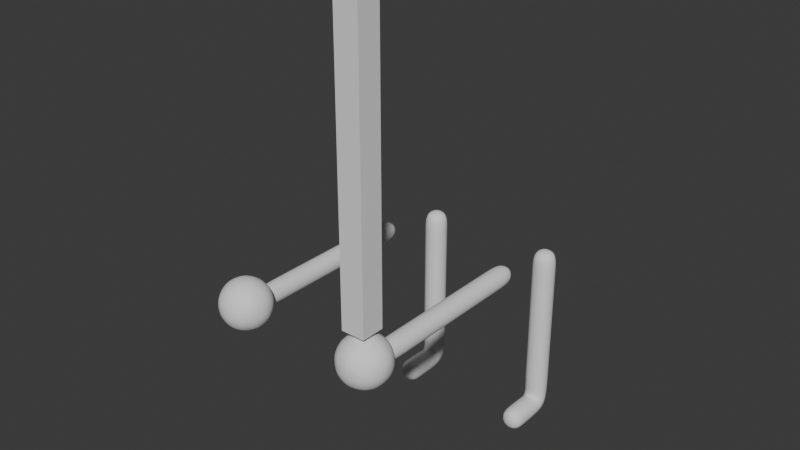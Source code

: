 # Source: legs.blend  (saved by Blender 4.3.34; exported with 4.5.12 LTS)
import bpy
from mathutils import Matrix  # noqa: F401  (used for matrix-valued properties, if any)

bpy.ops.wm.read_factory_settings(use_empty=True)
scene = bpy.context.scene
scene.name = 'Scene'

# ---- collections
col_collection = bpy.data.collections.new('Collection'); scene.collection.children.link(col_collection)

# ---- world
world_world = bpy.data.worlds.new('World'); scene.world = world_world
world_world.use_nodes = True; world_world.node_tree.nodes.clear()
_N = world_world.node_tree.nodes; _L = world_world.node_tree.links
n0 = _N.new('ShaderNodeOutputWorld'); n0.name = 'World Output'; n0.location = (300, 300)
n1 = _N.new('ShaderNodeBackground'); n1.name = 'Background'; n1.location = (10, 300)
n1.inputs[0].default_value = (0.05088, 0.05088, 0.05088, 1.0)
_L.new(n1.outputs[0], n0.inputs[0])
n0.is_active_output = True
world_world.color = (0.05088, 0.05088, 0.05088)
world_world.sun_shadow_jitter_overblur = 0.0

# ---- meshes
me_cube_001 = bpy.data.meshes.new('Cube.001')
me_cube_001.from_pydata([(0.2798, -0.04306, 0.6609), (0.1934, -0.04306, 0.6609), (0.1934, 0.04336, 0.6609), (0.2798, 0.04336, 0.6609), (0.2798, -0.0304, 0.0572), (0.1934, -0.0304, 0.0572), (0.1934, 0.0307, -0.003904), (0.2798, 0.0307, -0.003904), (0.2798, -0.1779, 0.06986), (0.1934, -0.1779, 0.06986), (0.1934, -0.1779, -0.01656), (0.2798, -0.1779, -0.01656), (0.2798, -0.04306, 0.5816), (0.1934, -0.04306, 0.5816), (0.1934, 0.04336, 0.5816), (0.2798, 0.04336, 0.5816), (0.2798, -0.04306, 0.5023), (0.1934, -0.04306, 0.5023), (0.1934, 0.04336, 0.5023), (0.2798, 0.04336, 0.5023), (0.2798, -0.04306, 0.423), (0.1934, -0.04306, 0.423), (0.1934, 0.04336, 0.423), (0.2798, 0.04336, 0.423), (0.2798, -0.04306, 0.3438), (0.1934, -0.04306, 0.3438), (0.1934, 0.04336, 0.3438), (0.2798, 0.04336, 0.3438), (0.2798, -0.04306, 0.2645), (0.1934, -0.04306, 0.2645), (0.1934, 0.04336, 0.2645), (0.2798, 0.04336, 0.2645), (0.2798, -0.04306, 0.1852), (0.1934, -0.04306, 0.1852), (0.1934, 0.04336, 0.1852), (0.2798, 0.04336, 0.1852), (0.2798, -0.04306, 0.1059), (0.1934, -0.04306, 0.1059), (0.1934, 0.04336, 0.1059), (0.2798, 0.04336, 0.1059), (0.2798, -0.05919, 0.06986), (0.1934, -0.05919, 0.06986), (0.1934, -0.05919, -0.01656), (0.2798, -0.05919, -0.01656), (0.2798, -0.1185, 0.06986), (0.1934, -0.1185, 0.06986), (0.1934, -0.1185, -0.01656), (0.2798, -0.1185, -0.01656), (0.2798, -0.04306, 0.3834), (0.1934, -0.04306, 0.3834), (0.1934, 0.04336, 0.3834), (0.2798, 0.04336, 0.3834), (0.2798, -0.04306, 0.3041), (0.1934, -0.04306, 0.3041), (0.1934, 0.04336, 0.3041), (0.2798, 0.04336, 0.3041), (0.2664, -0.2518, 0.6588), (0.2431, -0.9427, 0.602), (0.2244, -0.2518, 0.6588), (0.3102, -0.9915, 0.6532), (0.2244, -0.2518, 0.7007), (0.2175, -1.022, 0.6532), (0.2664, -0.2518, 0.7007), (0.1603, -0.9427, 0.6532), (0.2175, -0.8639, 0.6532), (0.3102, -0.894, 0.6532), (0.2687, -1.022, 0.7361), (0.1761, -0.9915, 0.7361), (0.1761, -0.894, 0.7361), (0.2733, -0.3142, 0.6518), (0.2687, -0.8639, 0.7361), (0.2174, -0.3142, 0.6518), (0.326, -0.9427, 0.7361), (0.2174, -0.3142, 0.7077), (0.2431, -0.9427, 0.7873), (0.2733, -0.3142, 0.7077), (0.2733, -0.3973, 0.6518), (0.2281, -0.9891, 0.6158), (0.2825, -0.9714, 0.6158), (0.2174, -0.3973, 0.6518), (0.2174, -0.3973, 0.7077), (0.2675, -1.018, 0.6459), (0.3219, -0.9427, 0.6459), (0.2733, -0.3973, 0.7077), (0.2825, -0.9141, 0.6158), (0.2733, -0.4804, 0.6518), (0.1944, -0.9427, 0.6158), (0.2174, -0.4804, 0.6518), (0.1794, -0.9891, 0.6459), (0.2174, -0.4804, 0.7077), (0.2281, -0.8964, 0.6158), (0.2733, -0.4804, 0.7077), (0.2733, -0.5636, 0.6518), (0.1794, -0.8964, 0.6459), (0.2174, -0.5636, 0.6518), (0.2675, -0.8678, 0.6459), (0.2174, -0.5636, 0.7077), (0.3312, -0.9714, 0.6947), (0.2733, -0.5636, 0.7077), (0.3312, -0.9141, 0.6947), (0.2733, -0.6467, 0.6518), (0.2431, -1.035, 0.6947), (0.2174, -0.6467, 0.6518), (0.2976, -1.018, 0.6947), (0.2174, -0.6467, 0.7077), (0.155, -0.9714, 0.6947), (0.1887, -1.018, 0.6947), (0.2733, -0.6467, 0.7077), (0.1887, -0.8678, 0.6947), (0.2733, -0.7298, 0.6518), (0.155, -0.9141, 0.6947), (0.2174, -0.7298, 0.6518), (0.2976, -0.8678, 0.6947), (0.2174, -0.7298, 0.7077), (0.2733, -0.7298, 0.7077), (0.3069, -0.9891, 0.7434), (0.2733, -0.8129, 0.6518), (0.2188, -1.018, 0.7434), (0.2174, -0.8129, 0.6518), (0.1643, -0.9427, 0.7434), (0.2174, -0.8129, 0.7077), (0.2188, -0.8678, 0.7434), (0.2733, -0.8129, 0.7077), (0.2709, -0.2473, 0.6798), (0.3069, -0.8964, 0.7434), (0.2582, -0.9891, 0.7735), (0.2454, -0.2473, 0.6542), (0.2198, -0.2473, 0.6798), (0.2918, -0.9427, 0.7735), (0.2454, -0.2473, 0.7053), (0.2037, -0.9714, 0.7735), (0.2037, -0.9141, 0.7735), (0.2582, -0.8964, 0.7735), (0.2721, -0.2752, 0.653), (0.2454, -0.3142, 0.6413), (0.2186, -0.2752, 0.653), (0.207, -0.3142, 0.6798), (0.2186, -0.2752, 0.7065), (0.2454, -0.3142, 0.7182), (0.2721, -0.2752, 0.7065), (0.2838, -0.3142, 0.6798), (0.2733, -0.3557, 0.6518), (0.2454, -0.3973, 0.6413), (0.2174, -0.3557, 0.6518), (0.207, -0.3973, 0.6798), (0.2174, -0.3557, 0.7077), (0.2454, -0.3973, 0.7182), (0.2733, -0.3557, 0.7077), (0.2838, -0.3973, 0.6798), (0.2733, -0.4389, 0.6518), (0.2454, -0.4804, 0.6413), (0.2174, -0.4389, 0.6518), (0.207, -0.4804, 0.6798), (0.2174, -0.4389, 0.7077), (0.2454, -0.4804, 0.7182), (0.2733, -0.4389, 0.7077), (0.2838, -0.4804, 0.6798), (0.2733, -0.522, 0.6518), (0.2454, -0.5636, 0.6413), (0.2174, -0.522, 0.6518), (0.207, -0.5636, 0.6798), (0.2174, -0.522, 0.7077), (0.2454, -0.5636, 0.7182), (0.2733, -0.522, 0.7077), (0.2838, -0.5636, 0.6798), (0.2733, -0.6051, 0.6518), (0.2454, -0.6467, 0.6413), (0.2174, -0.6051, 0.6518), (0.207, -0.6467, 0.6798), (0.2174, -0.6051, 0.7077), (0.2454, -0.6467, 0.7182), (0.2733, -0.6051, 0.7077), (0.2838, -0.6467, 0.6798), (0.2733, -0.6883, 0.6518), (0.2454, -0.7298, 0.6413), (0.2174, -0.6883, 0.6518), (0.207, -0.7298, 0.6798), (0.2174, -0.6883, 0.7077), (0.2454, -0.7298, 0.7182), (0.2733, -0.6883, 0.7077), (0.2838, -0.7298, 0.6798), (0.2733, -0.7714, 0.6518), (0.2454, -0.8129, 0.6413), (0.2174, -0.7714, 0.6518), (0.207, -0.8129, 0.6798), (0.2174, -0.7714, 0.7077), (0.2454, -0.8129, 0.7182), (0.2733, -0.7714, 0.7077), (0.2838, -0.8129, 0.6798), (0.2721, -0.8519, 0.653), (0.2186, -0.8519, 0.653), (0.2186, -0.8519, 0.7065), (0.2721, -0.8519, 0.7065), (0.2454, -0.2377, 0.6798), (0.2454, -0.2748, 0.643), (0.2086, -0.2748, 0.6798), (0.2454, -0.2748, 0.7166), (0.2822, -0.2748, 0.6798), (0.2454, -0.3557, 0.6413), (0.207, -0.3557, 0.6798), (0.2454, -0.3557, 0.7182), (0.2838, -0.3557, 0.6798), (0.2454, -0.4389, 0.6413), (0.207, -0.4389, 0.6798), (0.2454, -0.4389, 0.7182), (0.2838, -0.4389, 0.6798), (0.2454, -0.522, 0.6413), (0.207, -0.522, 0.6798), (0.2454, -0.522, 0.7182), (0.2838, -0.522, 0.6798), (0.2454, -0.6051, 0.6413), (0.207, -0.6051, 0.6798), (0.2454, -0.6051, 0.7182), (0.2838, -0.6051, 0.6798), (0.2454, -0.6883, 0.6413), (0.207, -0.6883, 0.6798), (0.2454, -0.6883, 0.7182), (0.2838, -0.6883, 0.6798), (0.2454, -0.7714, 0.6413), (0.207, -0.7714, 0.6798), (0.2454, -0.7714, 0.7182), (0.2838, -0.7714, 0.6798), (0.2454, -0.8523, 0.643), (0.2086, -0.8523, 0.6798), (0.2454, -0.8523, 0.7166), (0.2822, -0.8523, 0.6798), (0.2573, -0.8654, 0.652), (0.2466, -0.8662, 0.649), (0.2454, -0.8665, 0.6487), (0.2634, -0.8648, 0.6541), (0.2686, -0.866, 0.6565), (0.2304, -0.8642, 0.6535), (0.2214, -0.8631, 0.6558), (0.2426, -0.8659, 0.6496), (0.2125, -0.862, 0.6798), (0.2154, -0.8623, 0.6707), (0.2204, -0.8624, 0.6578), (0.2205, -0.8595, 0.7047), (0.2189, -0.859, 0.6997), (0.2169, -0.8586, 0.6947), (0.2413, -0.8568, 0.7135), (0.2454, -0.857, 0.7147), (0.2348, -0.8561, 0.7113), (0.2654, -0.8589, 0.7062), (0.2701, -0.8602, 0.7045), (0.2538, -0.8559, 0.7119), (0.2756, -0.8619, 0.6885), (0.2773, -0.8642, 0.6798), (0.2739, -0.8601, 0.6947), (0.2716, -0.8652, 0.6657), (0.2454, -0.5843, 0.6413), (0.2174, -0.5843, 0.6518), (0.2733, -0.5843, 0.6518), (0.207, -0.5843, 0.6798), (0.2174, -0.5843, 0.7077), (0.2454, -0.5843, 0.7182), (0.2733, -0.5843, 0.7077), (0.2838, -0.5843, 0.6798), (0.2733, -0.5428, 0.6518), (0.2454, -0.5428, 0.6413), (0.2174, -0.5428, 0.6518), (0.207, -0.5428, 0.6798), (0.2174, -0.5428, 0.7077), (0.2454, -0.5428, 0.7182), (0.2733, -0.5428, 0.7077), (0.2838, -0.5428, 0.6798)], [], [(3, 2, 1, 0), (8, 9, 10, 11), (0, 1, 13, 12), (1, 2, 14, 13), (2, 3, 15, 14), (3, 0, 12, 15), (12, 13, 17, 16), (13, 14, 18, 17), (14, 15, 19, 18), (15, 12, 16, 19), (16, 17, 21, 20), (17, 18, 22, 21), (18, 19, 23, 22), (19, 16, 20, 23), (48, 49, 25, 24), (49, 50, 26, 25), (50, 51, 27, 26), (51, 48, 24, 27), (52, 53, 29, 28), (53, 54, 30, 29), (54, 55, 31, 30), (55, 52, 28, 31), (28, 29, 33, 32), (29, 30, 34, 33), (30, 31, 35, 34), (31, 28, 32, 35), (32, 33, 37, 36), (33, 34, 38, 37), (34, 35, 39, 38), (35, 32, 36, 39), (36, 37, 5, 4), (37, 38, 6, 5), (38, 39, 7, 6), (39, 36, 4, 7), (4, 5, 41, 40), (5, 6, 42, 41), (6, 7, 43, 42), (7, 4, 40, 43), (40, 41, 45, 44), (41, 42, 46, 45), (42, 43, 47, 46), (43, 40, 44, 47), (44, 45, 9, 8), (45, 46, 10, 9), (46, 47, 11, 10), (47, 44, 8, 11), (23, 20, 48, 51), (22, 23, 51, 50), (21, 22, 50, 49), (20, 21, 49, 48), (27, 24, 52, 55), (26, 27, 55, 54), (25, 26, 54, 53), (24, 25, 53, 52), (56, 126, 193, 123), (126, 58, 127, 193), (193, 127, 60, 129), (123, 193, 129, 62), (69, 134, 194, 133), (134, 71, 135, 194), (194, 135, 58, 126), (133, 194, 126, 56), (71, 136, 195, 135), (136, 73, 137, 195), (195, 137, 60, 127), (135, 195, 127, 58), (73, 138, 196, 137), (138, 75, 139, 196), (196, 139, 62, 129), (137, 196, 129, 60), (75, 140, 197, 139), (140, 69, 133, 197), (197, 133, 56, 123), (139, 197, 123, 62), (76, 142, 198, 141), (142, 79, 143, 198), (198, 143, 71, 134), (141, 198, 134, 69), (79, 144, 199, 143), (144, 80, 145, 199), (199, 145, 73, 136), (143, 199, 136, 71), (80, 146, 200, 145), (146, 83, 147, 200), (200, 147, 75, 138), (145, 200, 138, 73), (83, 148, 201, 147), (148, 76, 141, 201), (201, 141, 69, 140), (147, 201, 140, 75), (85, 150, 202, 149), (150, 87, 151, 202), (202, 151, 79, 142), (149, 202, 142, 76), (87, 152, 203, 151), (152, 89, 153, 203), (203, 153, 80, 144), (151, 203, 144, 79), (89, 154, 204, 153), (154, 91, 155, 204), (204, 155, 83, 146), (153, 204, 146, 80), (91, 156, 205, 155), (156, 85, 149, 205), (205, 149, 76, 148), (155, 205, 148, 83), (258, 259, 206, 157), (259, 260, 159, 206), (206, 159, 87, 150), (157, 206, 150, 85), (260, 261, 207, 159), (261, 262, 161, 207), (207, 161, 89, 152), (159, 207, 152, 87), (262, 263, 208, 161), (263, 264, 163, 208), (208, 163, 91, 154), (161, 208, 154, 89), (264, 265, 209, 163), (265, 258, 157, 209), (209, 157, 85, 156), (163, 209, 156, 91), (100, 166, 210, 165), (166, 102, 167, 210), (250, 251, 94, 158), (252, 250, 158, 92), (102, 168, 211, 167), (168, 104, 169, 211), (253, 254, 96, 160), (251, 253, 160, 94), (104, 170, 212, 169), (170, 107, 171, 212), (255, 256, 98, 162), (254, 255, 162, 96), (107, 172, 213, 171), (172, 100, 165, 213), (257, 252, 92, 164), (256, 257, 164, 98), (109, 174, 214, 173), (174, 111, 175, 214), (214, 175, 102, 166), (173, 214, 166, 100), (111, 176, 215, 175), (176, 113, 177, 215), (215, 177, 104, 168), (175, 215, 168, 102), (113, 178, 216, 177), (178, 114, 179, 216), (216, 179, 107, 170), (177, 216, 170, 104), (114, 180, 217, 179), (180, 109, 173, 217), (217, 173, 100, 172), (179, 217, 172, 107), (116, 182, 218, 181), (182, 118, 183, 218), (218, 183, 111, 174), (181, 218, 174, 109), (118, 184, 219, 183), (184, 120, 185, 219), (219, 185, 113, 176), (183, 219, 176, 111), (120, 186, 220, 185), (186, 122, 187, 220), (220, 187, 114, 178), (185, 220, 178, 113), (122, 188, 221, 187), (188, 116, 181, 221), (221, 181, 109, 180), (187, 221, 180, 114), (222, 189, 230, 229, 226, 227, 228), (190, 222, 228, 233, 231, 232), (222, 190, 118, 182), (189, 222, 182, 116), (234, 223, 190, 232, 236, 235), (237, 191, 223, 234, 239, 238), (223, 191, 120, 184), (190, 223, 184, 118), (241, 224, 191, 237, 242, 240), (244, 192, 224, 241, 245, 243), (224, 192, 122, 186), (191, 224, 186, 120), (246, 247, 225, 192, 244, 248), (249, 230, 189, 225, 247), (225, 189, 116, 188), (192, 225, 188, 122), (57, 78, 77), (59, 78, 82), (57, 77, 86), (57, 86, 90), (57, 90, 84), (59, 82, 97), (61, 81, 101), (63, 88, 105), (108, 64, 93), (112, 65, 95), (59, 97, 103), (61, 101, 106), (63, 105, 110), (64, 108, 239, 234, 235, 236), (65, 112, 99), (66, 115, 125), (67, 117, 130), (68, 119, 131), (70, 121, 132), (72, 124, 128), (128, 132, 74), (128, 124, 132), (124, 70, 132), (132, 131, 74), (132, 121, 131), (121, 68, 131), (131, 130, 74), (131, 119, 130), (119, 67, 130), (130, 125, 74), (130, 117, 125), (117, 66, 125), (125, 128, 74), (125, 115, 128), (115, 72, 128), (99, 124, 72), (99, 112, 124), (70, 124, 112), (121, 70, 245, 241, 240, 242), (108, 121, 242, 237, 238, 239), (68, 121, 108), (110, 119, 68), (110, 105, 119), (105, 67, 119), (106, 117, 67), (106, 101, 117), (101, 66, 117), (103, 115, 66), (103, 97, 115), (97, 72, 115), (245, 70, 112, 248, 244, 243), (246, 248, 112, 95, 229, 230, 249, 247), (233, 64, 236, 232, 231), (229, 95, 227, 226), (108, 110, 68), (108, 93, 110), (93, 63, 110), (105, 106, 67), (105, 88, 106), (88, 61, 106), (101, 103, 66), (101, 81, 103), (81, 59, 103), (97, 99, 72), (97, 82, 99), (82, 65, 99), (95, 65, 84), (95, 84, 90), (95, 90, 64, 233, 228, 227), (64, 90, 93), (90, 86, 93), (86, 63, 93), (86, 88, 63), (86, 77, 88), (77, 61, 88), (82, 84, 65), (82, 78, 84), (78, 57, 84), (77, 81, 61), (77, 78, 81), (78, 59, 81), (171, 213, 257, 256), (213, 165, 252, 257), (169, 212, 255, 254), (212, 171, 256, 255), (167, 211, 253, 251), (211, 169, 254, 253), (165, 210, 250, 252), (210, 167, 251, 250), (164, 92, 258, 265), (98, 164, 265, 264), (162, 98, 264, 263), (96, 162, 263, 262), (160, 96, 262, 261), (94, 160, 261, 260), (158, 94, 260, 259), (92, 158, 259, 258)])
me_cube_001.polygons.foreach_set('use_smooth', [True] * 283)
_uv = me_cube_001.uv_layers.new(name='UVMap')
_uv.uv.foreach_set('vector', [0.0, 0.0, 0.0, 0.0, 0.0, 0.0, 0.0, 0.0, 0.0, 0.0, 0.0, 0.0, 0.0, 0.0, 0.0, 0.0, 0.0, 0.0, 0.0, 0.0, 0.0, 0.0, 0.0, 0.0, 0.0, 0.0, 0.0, 0.0, 0.0, 0.0, 0.0, 0.0, 0.0, 0.0, 0.0, 0.0, 0.0, 0.0, 0.0, 0.0, 0.0, 0.0, 0.0, 0.0, 0.0, 0.0, 0.0, 0.0, 0.0, 0.0, 0.0, 0.0, 0.0, 0.0, 0.0, 0.0, 0.0, 0.0, 0.0, 0.0, 0.0, 0.0, 0.0, 0.0, 0.0, 0.0, 0.0, 0.0, 0.0, 0.0, 0.0, 0.0, 0.0, 0.0, 0.0, 0.0, 0.0, 0.0, 0.0, 0.0, 0.0, 0.0, 0.0, 0.0, 0.0, 0.0, 0.0, 0.0, 0.0, 0.0, 0.0, 0.0, 0.0, 0.0, 0.0, 0.0, 0.0, 0.0, 0.0, 0.0, 0.0, 0.0, 0.0, 0.0, 0.0, 0.0, 0.0, 0.0, 0.0, 0.0, 0.0, 0.0, 0.0, 0.0, 0.0, 0.0, 0.0, 0.0, 0.0, 0.0, 0.0, 0.0, 0.0, 0.0, 0.0, 0.0, 0.0, 0.0, 0.0, 0.0, 0.0, 0.0, 0.0, 0.0, 0.0, 0.0, 0.0, 0.0, 0.0, 0.0, 0.0, 0.0, 0.0, 0.0, 0.0, 0.0, 0.0, 0.0, 0.0, 0.0, 0.0, 0.0, 0.0, 0.0, 0.0, 0.0, 0.0, 0.0, 0.0, 0.0, 0.0, 0.0, 0.0, 0.0, 0.0, 0.0, 0.0, 0.0, 0.0, 0.0, 0.0, 0.0, 0.0, 0.0, 0.0, 0.0, 0.0, 0.0, 0.0, 0.0, 0.0, 0.0, 0.0, 0.0, 0.0, 0.0, 0.0, 0.0, 0.0, 0.0, 0.0, 0.0, 0.0, 0.0, 0.0, 0.0, 0.0, 0.0, 0.0, 0.0, 0.0, 0.0, 0.0, 0.0, 0.0, 0.0, 0.0, 0.0, 0.0, 0.0, 0.0, 0.0, 0.0, 0.0, 0.0, 0.0, 0.0, 0.0, 0.0, 0.0, 0.0, 0.0, 0.0, 0.0, 0.0, 0.0, 0.0, 0.0, 0.0, 0.0, 0.0, 0.0, 0.0, 0.0, 0.0, 0.0, 0.0, 0.0, 0.0, 0.0, 0.0, 0.0, 0.0, 0.0, 0.0, 0.0, 0.0, 0.0, 0.0, 0.0, 0.0, 0.0, 0.0, 0.0, 0.0, 0.0, 0.0, 0.0, 0.0, 0.0, 0.0, 0.0, 0.0, 0.0, 0.0, 0.0, 0.0, 0.0, 0.0, 0.0, 0.0, 0.0, 0.0, 0.0, 0.0, 0.0, 0.0, 0.0, 0.0, 0.0, 0.0, 0.0, 0.0, 0.0, 0.0, 0.0, 0.0, 0.0, 0.0, 0.0, 0.0, 0.0, 0.0, 0.0, 0.0, 0.0, 0.0, 0.0, 0.0, 0.0, 0.0, 0.0, 0.0, 0.0, 0.0, 0.0, 0.0, 0.0, 0.0, 0.0, 0.0, 0.0, 0.0, 0.0, 0.0, 0.0, 0.0, 0.0, 0.0, 0.0, 0.0, 0.0, 0.0, 0.0, 0.0, 0.0, 0.0, 0.0, 0.0, 0.0, 0.0, 0.0, 0.0, 0.0, 0.0, 0.0, 0.0, 0.0, 0.0, 0.0, 0.0, 0.0, 0.0, 0.0, 0.0, 0.0, 0.0, 0.0, 0.0, 0.0, 0.0, 0.0, 0.0, 0.0, 0.0, 0.0, 0.0, 0.0, 0.0, 0.0, 0.0, 0.0, 0.0, 0.0, 0.0, 0.0, 0.0, 0.0, 0.0, 0.0, 0.0, 0.0, 0.0, 0.0, 0.0, 0.0, 0.0, 0.0, 0.0, 0.0, 0.0, 0.0, 0.0, 0.0, 0.0, 0.0, 0.0, 0.0, 0.0, 0.0, 0.0, 0.0, 0.0, 0.0, 0.0, 0.0, 0.0, 0.0, 0.0, 0.0, 0.0, 0.0, 0.0, 0.0, 0.0, 0.0, 0.0, 0.0, 0.0, 0.0, 0.0, 0.0, 0.0, 0.0, 0.0, 0.0, 0.0, 0.0, 0.0, 0.0, 0.0, 0.0, 0.0, 0.0, 0.0, 0.0, 0.0, 0.0, 0.0, 0.0, 0.0, 0.0, 0.0, 0.0, 0.0, 0.0, 0.0, 0.0, 0.0, 0.0, 0.0, 0.0, 0.0, 0.0, 0.0, 0.0, 0.0, 0.0, 0.0, 0.0, 0.0, 0.0, 0.0, 0.0, 0.0, 0.0, 0.0, 0.0, 0.0, 0.0, 0.0, 0.0, 0.0, 0.0, 0.0, 0.0, 0.0, 0.0, 0.0, 0.0, 0.0, 0.0, 0.0, 0.0, 0.0, 0.0, 0.0, 0.0, 0.0, 0.0, 0.0, 0.0, 0.0, 0.0, 0.0, 0.0, 0.0, 0.0, 0.0, 0.0, 0.0, 0.0, 0.0, 0.0, 0.0, 0.0, 0.0, 0.0, 0.0, 0.0, 0.0, 0.0, 0.0, 0.0, 0.0, 0.0, 0.0, 0.0, 0.0, 0.0, 0.0, 0.0, 0.0, 0.0, 0.0, 0.0, 0.0, 0.0, 0.0, 0.0, 0.0, 0.0, 0.0, 0.0, 0.0, 0.0, 0.0, 0.0, 0.0, 0.0, 0.0, 0.0, 0.0, 0.0, 0.0, 0.0, 0.0, 0.0, 0.0, 0.0, 0.0, 0.0, 0.0, 0.0, 0.0, 0.0, 0.0, 0.0, 0.0, 0.0, 0.0, 0.0, 0.0, 0.0, 0.0, 0.0, 0.0, 0.0, 0.0, 0.0, 0.0, 0.0, 0.0, 0.0, 0.0, 0.0, 0.0, 0.0, 0.0, 0.0, 0.0, 0.0, 0.0, 0.0, 0.0, 0.0, 0.0, 0.0, 0.0, 0.0, 0.0, 0.0, 0.0, 0.0, 0.0, 0.0, 0.0, 0.0, 0.0, 0.0, 0.0, 0.0, 0.0, 0.0, 0.0, 0.0, 0.0, 0.0, 0.0, 0.0, 0.0, 0.0, 0.0, 0.0, 0.0, 0.0, 0.0, 0.0, 0.0, 0.0, 0.0, 0.0, 0.0, 0.0, 0.0, 0.0, 0.0, 0.0, 0.0, 0.0, 0.0, 0.0, 0.0, 0.0, 0.0, 0.0, 0.0, 0.0, 0.0, 0.0, 0.0, 0.0, 0.0, 0.0, 0.0, 0.0, 0.0, 0.0, 0.0, 0.0, 0.0, 0.0, 0.0, 0.0, 0.0, 0.0, 0.0, 0.0, 0.0, 0.0, 0.0, 0.0, 0.0, 0.0, 0.0, 0.0, 0.0, 0.0, 0.0, 0.0, 0.0, 0.0, 0.0, 0.0, 0.0, 0.0, 0.0, 0.0, 0.0, 0.0, 0.0, 0.0, 0.0, 0.0, 0.0, 0.0, 0.0, 0.0, 0.0, 0.0, 0.0, 0.0, 0.0, 0.0, 0.0, 0.0, 0.0, 0.0, 0.0, 0.0, 0.0, 0.0, 0.0, 0.0, 0.0, 0.0, 0.0, 0.0, 0.0, 0.0, 0.0, 0.0, 0.0, 0.0, 0.0, 0.0, 0.0, 0.0, 0.0, 0.0, 0.0, 0.0, 0.0, 0.0, 0.0, 0.0, 0.0, 0.0, 0.0, 0.0, 0.0, 0.0, 0.0, 0.0, 0.0, 0.0, 0.0, 0.0, 0.0, 0.0, 0.0, 0.0, 0.0, 0.0, 0.0, 0.0, 0.0, 0.0, 0.0, 0.0, 0.0, 0.0, 0.0, 0.0, 0.0, 0.0, 0.0, 0.0, 0.0, 0.0, 0.0, 0.0, 0.0, 0.0, 0.0, 0.0, 0.0, 0.0, 0.0, 0.0, 0.0, 0.0, 0.0, 0.0, 0.0, 0.0, 0.0, 0.0, 0.0, 0.0, 0.0, 0.0, 0.0, 0.0, 0.0, 0.0, 0.0, 0.0, 0.0, 0.0, 0.0, 0.0, 0.0, 0.0, 0.0, 0.0, 0.0, 0.0, 0.0, 0.0, 0.0, 0.0, 0.0, 0.0, 0.0, 0.0, 0.0, 0.0, 0.0, 0.0, 0.0, 0.0, 0.0, 0.0, 0.0, 0.0, 0.0, 0.0, 0.0, 0.0, 0.0, 0.0, 0.0, 0.0, 0.0, 0.0, 0.0, 0.0, 0.0, 0.0, 0.0, 0.0, 0.0, 0.0, 0.0, 0.0, 0.0, 0.0, 0.0, 0.0, 0.0, 0.0, 0.0, 0.0, 0.0, 0.0, 0.0, 0.0, 0.0, 0.0, 0.0, 0.0, 0.0, 0.0, 0.0, 0.0, 0.0, 0.0, 0.0, 0.0, 0.0, 0.0, 0.0, 0.0, 0.0, 0.0, 0.0, 0.0, 0.0, 0.0, 0.0, 0.0, 0.0, 0.0, 0.0, 0.0, 0.0, 0.0, 0.0, 0.0, 0.0, 0.0, 0.0, 0.0, 0.0, 0.0, 0.0, 0.0, 0.0, 0.0, 0.0, 0.0, 0.0, 0.0, 0.0, 0.0, 0.0, 0.0, 0.0, 0.0, 0.0, 0.0, 0.0, 0.0, 0.0, 0.0, 0.0, 0.0, 0.0, 0.0, 0.0, 0.0, 0.0, 0.0, 0.0, 0.0, 0.0, 0.0, 0.0, 0.0, 0.0, 0.0, 0.0, 0.0, 0.0, 0.0, 0.0, 0.0, 0.0, 0.0, 0.0, 0.0, 0.0, 0.0, 0.0, 0.0, 0.0, 0.0, 0.0, 0.0, 0.0, 0.0, 0.0, 0.0, 0.0, 0.0, 0.0, 0.0, 0.0, 0.0, 0.0, 0.0, 0.0, 0.0, 0.0, 0.0, 0.0, 0.0, 0.0, 0.0, 0.0, 0.0, 0.0, 0.0, 0.0, 0.0, 0.0, 0.0, 0.0, 0.0, 0.0, 0.0, 0.0, 0.0, 0.0, 0.0, 0.0, 0.0, 0.0, 0.0, 0.0, 0.0, 0.0, 0.0, 0.0, 0.0, 0.0, 0.0, 0.0, 0.0, 0.0, 0.0, 0.0, 0.0, 0.0, 0.0, 0.0, 0.0, 0.0, 0.0, 0.0, 0.0, 0.0, 0.0, 0.0, 0.0, 0.0, 0.0, 0.0, 0.0, 0.0, 0.0, 0.0, 0.0, 0.0, 0.0, 0.0, 0.0, 0.0, 0.0, 0.0, 0.0, 0.0, 0.0, 0.0, 0.0, 0.0, 0.0, 0.0, 0.0, 0.0, 0.0, 0.0, 0.0, 0.0, 0.0, 0.0, 0.0, 0.0, 0.0, 0.0, 0.0, 0.0, 0.0, 0.0, 0.0, 0.0, 0.0, 0.0, 0.0, 0.0, 0.0, 0.0, 0.0, 0.0, 0.0, 0.0, 0.0, 0.0, 0.0, 0.0, 0.0, 0.0, 0.0, 0.0, 0.0, 0.0, 0.0, 0.0, 0.0, 0.0, 0.0, 0.0, 0.0, 0.0, 0.0, 0.0, 0.0, 0.0, 0.0, 0.0, 0.0, 0.0, 0.0, 0.0, 0.0, 0.0, 0.0, 0.0, 0.0, 0.0, 0.0, 0.0, 0.0, 0.0, 0.0, 0.0, 0.0, 0.0, 0.0, 0.0, 0.0, 0.0, 0.0, 0.0, 0.0, 0.0, 0.0, 0.0, 0.0, 0.0, 0.0, 0.0, 0.0, 0.0, 0.0, 0.0, 0.0, 0.0, 0.0, 0.0, 0.0, 0.0, 0.0, 0.0, 0.0, 0.0, 0.0, 0.0, 0.0, 0.0, 0.0, 0.0, 0.0, 0.0, 0.0, 0.0, 0.0, 0.0, 0.0, 0.0, 0.0, 0.0, 0.0, 0.0, 0.0, 0.0, 0.0, 0.0, 0.0, 0.0, 0.0, 0.0, 0.0, 0.0, 0.0, 0.0, 0.0, 0.0, 0.0, 0.0, 0.0, 0.0, 0.0, 0.0, 0.0, 0.0, 0.0, 0.0, 0.0, 0.0, 0.0, 0.0, 0.0, 0.0, 0.0, 0.0, 0.0, 0.0, 0.0, 0.0, 0.0, 0.0, 0.0, 0.0, 0.0, 0.0, 0.0, 0.0, 0.0, 0.0, 0.0, 0.0, 0.0, 0.0, 0.0, 0.0, 0.0, 0.0, 0.0, 0.0, 0.0, 0.0, 0.0, 0.0, 0.0, 0.0, 0.0, 0.0, 0.0, 0.0, 0.0, 0.0, 0.0, 0.0, 0.0, 0.0, 0.0, 0.0, 0.0, 0.0, 0.0, 0.0, 0.0, 0.0, 0.0, 0.0, 0.0, 0.0, 0.0, 0.0, 0.0, 0.0, 0.0, 0.0, 0.0, 0.0, 0.0, 0.0, 0.0, 0.0, 0.0, 0.0, 0.0, 0.0, 0.0, 0.0, 0.0, 0.0, 0.0, 0.0, 0.0, 0.0, 0.0, 0.0, 0.0, 0.0, 0.0, 0.0, 0.0, 0.0, 0.0, 0.0, 0.0, 0.0, 0.0, 0.0, 0.0, 0.0, 0.0, 0.0, 0.0, 0.0, 0.0, 0.0, 0.0, 0.0, 0.0, 0.0, 0.0, 0.0, 0.0, 0.0, 0.0, 0.0, 0.0, 0.0, 0.0, 0.0, 0.0, 0.0, 0.0, 0.0, 0.0, 0.0, 0.0, 0.0, 0.0, 0.0, 0.0, 0.0, 0.0, 0.0, 0.0, 0.0, 0.0, 0.0, 0.0, 0.0, 0.0, 0.0, 0.0, 0.0, 0.0, 0.0, 0.0, 0.0, 0.0, 0.0, 0.0, 0.0, 0.0, 0.0, 0.0, 0.0, 0.0, 0.0, 0.0, 0.0, 0.0, 0.0, 0.0, 0.0, 0.0, 0.0, 0.0, 0.0, 0.0, 0.0, 0.0, 0.0, 0.0, 0.0, 0.0, 0.0, 0.0, 0.0, 0.0, 0.0, 0.0, 0.0, 0.0, 0.0, 0.0, 0.0, 0.0, 0.0, 0.0, 0.0, 0.0, 0.0, 0.0, 0.0, 0.0, 0.0, 0.0, 0.0, 0.0, 0.0, 0.0, 0.0, 0.0, 0.0, 0.0, 0.0, 0.0, 0.0, 0.0, 0.0, 0.0, 0.0, 0.0, 0.0, 0.0, 0.0, 0.0, 0.0, 0.0, 0.0, 0.0, 0.0, 0.0, 0.0, 0.0, 0.0, 0.0, 0.0, 0.0, 0.0, 0.0, 0.0, 0.0, 0.0, 0.0, 0.0, 0.0, 0.0, 0.0, 0.0, 0.0, 0.0, 0.0, 0.0, 0.0, 0.0, 0.0, 0.0, 0.0, 0.0, 0.0, 0.0, 0.0, 0.0, 0.0, 0.0, 0.0, 0.0, 0.0, 0.0, 0.0, 0.0, 0.0, 0.0, 0.0, 0.0, 0.0, 0.0, 0.0, 0.0, 0.0, 0.0, 0.0, 0.0, 0.0, 0.0, 0.0, 0.0, 0.0, 0.0, 0.0, 0.0, 0.0, 0.0, 0.0, 0.0, 0.0, 0.0, 0.0, 0.0, 0.0, 0.0, 0.0, 0.0, 0.0, 0.0, 0.0, 0.0, 0.0, 0.0, 0.0, 0.0, 0.0, 0.0, 0.0, 0.0, 0.0, 0.0, 0.0, 0.0, 0.0, 0.0, 0.0, 0.0, 0.0, 0.0, 0.0, 0.0, 0.0, 0.0, 0.0, 0.0, 0.0, 0.0, 0.0, 0.0, 0.0, 0.0, 0.0, 0.0, 0.0, 0.0, 0.0, 0.0, 0.0, 0.0, 0.0, 0.0, 0.0, 0.0, 0.0, 0.0, 0.0, 0.0, 0.0, 0.0, 0.0, 0.0, 0.0, 0.0, 0.0, 0.0, 0.0, 0.0, 0.0, 0.0, 0.0, 0.0, 0.0, 0.0, 0.0, 0.1818, 0.0, 0.2273, 0.07873, 0.1364, 0.07873, 0.2727, 0.1575, 0.3182, 0.07873, 0.3636, 0.1575, 0.9091, 0.0, 0.9545, 0.07873, 0.8636, 0.07873, 0.7273, 0.0, 0.7727, 0.07873, 0.6818, 0.07873, 0.5455, 0.0, 0.5909, 0.07873, 0.5, 0.07873, 0.2727, 0.1575, 0.3636, 0.1575, 0.3182, 0.2362, 0.09091, 0.1575, 0.1818, 0.1575, 0.1364, 0.2362, 0.8182, 0.1575, 0.9091, 0.1575, 0.8636, 0.2362, 0.6818, 0.2362, 0.6364, 0.1575, 0.7273, 0.1575, 0.5, 0.2362, 0.4545, 0.1575, 0.5455, 0.1575, 0.2727, 0.1575, 0.3182, 0.2362, 0.2273, 0.2362, 0.09091, 0.1575, 0.1364, 0.2362, 0.04546, 0.2362, 0.8182, 0.1575, 0.8636, 0.2362, 0.7727, 0.2362, 0.6364, 0.1575, 0.6818, 0.2362, 0.6348, 0.2362, 0.643, 0.2079, 0.6387, 0.1906, 0.6313, 0.1662, 0.4545, 0.1575, 0.5, 0.2362, 0.4091, 0.2362, 0.1818, 0.3149, 0.2727, 0.3149, 0.2273, 0.3937, 0.0, 0.3149, 0.09091, 0.3149, 0.04546, 0.3937, 0.7273, 0.3149, 0.8182, 0.3149, 0.7727, 0.3937, 0.5455, 0.3149, 0.6364, 0.3149, 0.5909, 0.3937, 0.3636, 0.3149, 0.4545, 0.3149, 0.4091, 0.3937, 0.4091, 0.3937, 0.5, 0.3937, 0.4545, 0.4724, 0.4091, 0.3937, 0.4545, 0.3149, 0.5, 0.3937, 0.4545, 0.3149, 0.5455, 0.3149, 0.5, 0.3937, 0.5909, 0.3937, 0.6818, 0.3937, 0.6364, 0.4724, 0.5909, 0.3937, 0.6364, 0.3149, 0.6818, 0.3937, 0.6364, 0.3149, 0.7273, 0.3149, 0.6818, 0.3937, 0.7727, 0.3937, 0.8636, 0.3937, 0.8182, 0.4724, 0.7727, 0.3937, 0.8182, 0.3149, 0.8636, 0.3937, 0.8182, 0.3149, 0.9091, 0.3149, 0.8636, 0.3937, 0.04546, 0.3937, 0.1364, 0.3937, 0.09091, 0.4724, 0.04546, 0.3937, 0.09091, 0.3149, 0.1364, 0.3937, 0.09091, 0.3149, 0.1818, 0.3149, 0.1364, 0.3937, 0.2273, 0.3937, 0.3182, 0.3937, 0.2727, 0.4724, 0.2273, 0.3937, 0.2727, 0.3149, 0.3182, 0.3937, 0.2727, 0.3149, 0.3636, 0.3149, 0.3182, 0.3937, 0.4091, 0.2362, 0.4545, 0.3149, 0.3636, 0.3149, 0.4091, 0.2362, 0.5, 0.2362, 0.4545, 0.3149, 0.5455, 0.3149, 0.4545, 0.3149, 0.5, 0.2362, 0.6364, 0.3149, 0.5455, 0.3149, 0.572, 0.269, 0.5873, 0.2716, 0.5946, 0.2686, 0.6064, 0.263, 0.6818, 0.2362, 0.6364, 0.3149, 0.6064, 0.263, 0.6297, 0.2523, 0.6318, 0.2444, 0.6348, 0.2362, 0.7273, 0.3149, 0.6364, 0.3149, 0.6818, 0.2362, 0.7727, 0.2362, 0.8182, 0.3149, 0.7273, 0.3149, 0.7727, 0.2362, 0.8636, 0.2362, 0.8182, 0.3149, 0.8636, 0.2362, 0.9091, 0.3149, 0.8182, 0.3149, 0.04546, 0.2362, 0.09091, 0.3149, 0.0, 0.3149, 0.04546, 0.2362, 0.1364, 0.2362, 0.09091, 0.3149, 0.1364, 0.2362, 0.1818, 0.3149, 0.09091, 0.3149, 0.2273, 0.2362, 0.2727, 0.3149, 0.1818, 0.3149, 0.2273, 0.2362, 0.3182, 0.2362, 0.2727, 0.3149, 0.3182, 0.2362, 0.3636, 0.3149, 0.2727, 0.3149, 0.572, 0.269, 0.5455, 0.3149, 0.5, 0.2362, 0.5396, 0.2362, 0.5453, 0.2548, 0.5529, 0.2582, 0.5361, 0.2262, 0.5396, 0.2362, 0.5, 0.2362, 0.5455, 0.1575, 0.5531, 0.1706, 0.5446, 0.1745, 0.5406, 0.1894, 0.5323, 0.2121, 0.5908, 0.1575, 0.6364, 0.1575, 0.6313, 0.1662, 0.6294, 0.1629, 0.613, 0.1613, 0.5531, 0.1706, 0.5455, 0.1575, 0.5835, 0.1575, 0.564, 0.1654, 0.6818, 0.2362, 0.7727, 0.2362, 0.7273, 0.3149, 0.6818, 0.2362, 0.7273, 0.1575, 0.7727, 0.2362, 0.7273, 0.1575, 0.8182, 0.1575, 0.7727, 0.2362, 0.8636, 0.2362, 0.9545, 0.2362, 0.9091, 0.3149, 0.8636, 0.2362, 0.9091, 0.1575, 0.9545, 0.2362, 0.9091, 0.1575, 1.0, 0.1575, 0.9545, 0.2362, 0.1364, 0.2362, 0.2273, 0.2362, 0.1818, 0.3149, 0.1364, 0.2362, 0.1818, 0.1575, 0.2273, 0.2362, 0.1818, 0.1575, 0.2727, 0.1575, 0.2273, 0.2362, 0.3182, 0.2362, 0.4091, 0.2362, 0.3636, 0.3149, 0.3182, 0.2362, 0.3636, 0.1575, 0.4091, 0.2362, 0.3636, 0.1575, 0.4545, 0.1575, 0.4091, 0.2362, 0.5455, 0.1575, 0.4545, 0.1575, 0.5, 0.07873, 0.5455, 0.1575, 0.5, 0.07873, 0.5909, 0.07873, 0.5455, 0.1575, 0.5909, 0.07873, 0.6364, 0.1575, 0.5908, 0.1575, 0.5853, 0.1565, 0.5835, 0.1575, 0.6364, 0.1575, 0.6818, 0.07873, 0.7273, 0.1575, 0.6818, 0.07873, 0.7727, 0.07873, 0.7273, 0.1575, 0.7727, 0.07873, 0.8182, 0.1575, 0.7273, 0.1575, 0.8636, 0.07873, 0.9091, 0.1575, 0.8182, 0.1575, 0.8636, 0.07873, 0.9545, 0.07873, 0.9091, 0.1575, 0.9545, 0.07873, 1.0, 0.1575, 0.9091, 0.1575, 0.3636, 0.1575, 0.4091, 0.07873, 0.4545, 0.1575, 0.3636, 0.1575, 0.3182, 0.07873, 0.4091, 0.07873, 0.3182, 0.07873, 0.3636, 0.0, 0.4091, 0.07873, 0.1364, 0.07873, 0.1818, 0.1575, 0.09091, 0.1575, 0.1364, 0.07873, 0.2273, 0.07873, 0.1818, 0.1575, 0.2273, 0.07873, 0.2727, 0.1575, 0.1818, 0.1575, 0.0, 0.0, 0.0, 0.0, 0.0, 0.0, 0.0, 0.0, 0.0, 0.0, 0.0, 0.0, 0.0, 0.0, 0.0, 0.0, 0.0, 0.0, 0.0, 0.0, 0.0, 0.0, 0.0, 0.0, 0.0, 0.0, 0.0, 0.0, 0.0, 0.0, 0.0, 0.0, 0.0, 0.0, 0.0, 0.0, 0.0, 0.0, 0.0, 0.0, 0.0, 0.0, 0.0, 0.0, 0.0, 0.0, 0.0, 0.0, 0.0, 0.0, 0.0, 0.0, 0.0, 0.0, 0.0, 0.0, 0.0, 0.0, 0.0, 0.0, 0.0, 0.0, 0.0, 0.0, 0.0, 0.0, 0.0, 0.0, 0.0, 0.0, 0.0, 0.0, 0.0, 0.0, 0.0, 0.0, 0.0, 0.0, 0.0, 0.0, 0.0, 0.0, 0.0, 0.0, 0.0, 0.0, 0.0, 0.0, 0.0, 0.0, 0.0, 0.0, 0.0, 0.0, 0.0, 0.0, 0.0, 0.0, 0.0, 0.0, 0.0, 0.0, 0.0, 0.0, 0.0, 0.0, 0.0, 0.0, 0.0, 0.0, 0.0, 0.0, 0.0, 0.0, 0.0, 0.0, 0.0, 0.0, 0.0, 0.0, 0.0, 0.0, 0.0, 0.0, 0.0, 0.0, 0.0, 0.0])
me_cube_001.update()
me_cube = bpy.data.meshes.new('Cube')
me_cube.from_pydata([(-0.8787, -0.8787, -21.33), (-0.8787, -0.8787, -0.4418), (-0.8787, 0.8787, -21.33), (-0.8787, 0.8787, -0.4418), (0.8787, -0.8787, -21.33), (0.8787, -0.8787, -0.4418), (0.8787, 0.8787, -21.33), (0.8787, 0.8787, -0.4418)], [], [(0, 1, 3, 2), (2, 3, 7, 6), (6, 7, 5, 4), (4, 5, 1, 0), (2, 6, 4, 0), (7, 3, 1, 5)])
_uv = me_cube.uv_layers.new(name='UVMap')
_uv.uv.foreach_set('vector', [0.375, 0.0, 0.625, 0.0, 0.625, 0.25, 0.375, 0.25, 0.375, 0.25, 0.625, 0.25, 0.625, 0.5, 0.375, 0.5, 0.375, 0.5, 0.625, 0.5, 0.625, 0.75, 0.375, 0.75, 0.375, 0.75, 0.625, 0.75, 0.625, 1.0, 0.375, 1.0, 0.125, 0.5, 0.375, 0.5, 0.375, 0.75, 0.125, 0.75, 0.625, 0.5, 0.875, 0.5, 0.875, 0.75, 0.625, 0.75])
me_cube.update()
arm_metarig = bpy.data.armatures.new('metarig')  # bones are not reproduced

# ---- objects
ob_cube = bpy.data.objects.new('Cube', me_cube_001)
ob_metarig = bpy.data.objects.new('metarig', arm_metarig)
ob_knifearea = bpy.data.objects.new('knifeArea', me_cube)

# ---- transforms, parenting, visibility, modifiers, constraints
ob_cube.location = (0.0, 0.0, 0.0)
_m = ob_cube.modifiers.new('Subdivision', 'SUBSURF')
_m = ob_cube.modifiers.new('Mirror', 'MIRROR')
ob_metarig.location = (0.0, 0.0, 0.0)
ob_knifearea.location = (0.2398, -0.9469, 0.7774)
ob_knifearea.scale = (-0.04561, -0.04561, -0.04561)

# ---- collection membership
col_collection.objects.link(ob_cube)
col_collection.objects.link(ob_metarig)
col_collection.objects.link(ob_knifearea)

# ---- scene / render settings (as saved in the file)
scene.frame_start = 1; scene.frame_end = 250; scene.frame_set(1)
scene.render.engine = 'BLENDER_EEVEE_NEXT'
bpy.context.view_layer.update()

# ---- added for rendering (the .blend has no active camera and no usable light): camera, sun
cam_auto = bpy.data.cameras.new('AutoCamera')
cam_auto.lens = 50.0
cam_auto.sensor_width = 36.0
cam_auto.clip_end = 1000.0
ob_auto_camera = bpy.data.objects.new('AutoCamera', cam_auto)
scene.collection.objects.link(ob_auto_camera)
ob_auto_camera.location = (2.00208, -2.89684, 2.47037)
ob_auto_camera.rotation_euler = (1.09748, -7.21219e-08, 0.694738)
scene.camera = ob_auto_camera
light_auto_sun = bpy.data.lights.new('AutoSun', 'SUN')
light_auto_sun.energy = 3.0
light_auto_sun.angle = 0.0523599
ob_auto_sun = bpy.data.objects.new('AutoSun', light_auto_sun)
scene.collection.objects.link(ob_auto_sun)
ob_auto_sun.rotation_euler = (0.872665, 0.174533, 0.523599)
bpy.context.view_layer.update()
